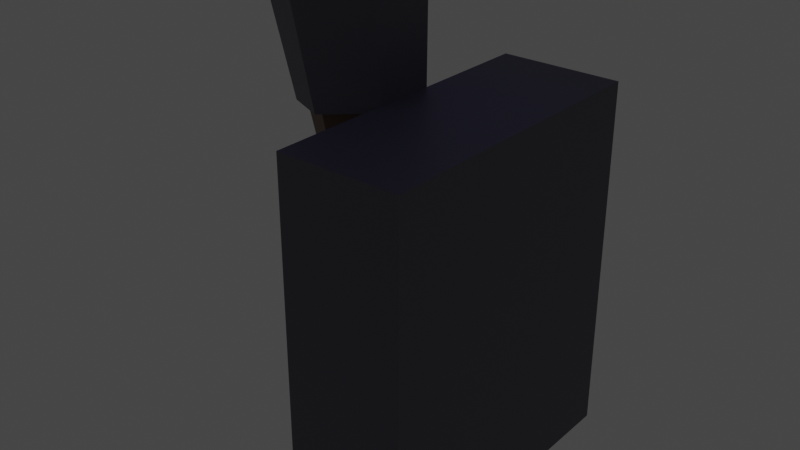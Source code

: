# Source: WallTorch.blend  (saved by Blender 3.6.13; exported with 4.5.12 LTS)
import bpy
from mathutils import Matrix  # noqa: F401  (used for matrix-valued properties, if any)

bpy.ops.wm.read_factory_settings(use_empty=True)
scene = bpy.context.scene
scene.name = 'Scene'

# ---- collections
col_collection = bpy.data.collections.new('Collection'); scene.collection.children.link(col_collection)

# ---- materials (node trees are filled in below, after node groups)
mat_metal = bpy.data.materials.new('Metal')
mat_metal.use_transparent_shadow = False
mat_wood = bpy.data.materials.new('Wood')
mat_wood.use_transparent_shadow = False

# ---- material node trees
mat_metal.use_nodes = True; mat_metal.node_tree.nodes.clear()
_N = mat_metal.node_tree.nodes; _L = mat_metal.node_tree.links
n0 = _N.new('ShaderNodeBsdfPrincipled'); n0.name = 'Principled BSDF'; n0.location = (10, 300)
n0.distribution = 'GGX'
n0.subsurface_method = 'RANDOM_WALK_SKIN'
n0.inputs[0].default_value = (0.1144, 0.107, 0.1301, 1.0)
n0.inputs[3].default_value = 1.45
n0.inputs[27].default_value = (0.0, 0.0, 0.0, 1.0)
n0.inputs[28].default_value = 1.0
n1 = _N.new('ShaderNodeOutputMaterial'); n1.name = 'Material Output'; n1.location = (300, 300)
_L.new(n0.outputs[0], n1.inputs[0])
n1.is_active_output = True
mat_wood.use_nodes = True; mat_wood.node_tree.nodes.clear()
_N = mat_wood.node_tree.nodes; _L = mat_wood.node_tree.links
n0 = _N.new('ShaderNodeBsdfPrincipled'); n0.name = 'Principled BSDF'; n0.location = (10, 300)
n0.distribution = 'GGX'
n0.subsurface_method = 'RANDOM_WALK_SKIN'
n0.inputs[0].default_value = (0.147, 0.07819, 0.0356, 1.0)
n0.inputs[3].default_value = 1.45
n0.inputs[27].default_value = (0.0, 0.0, 0.0, 1.0)
n0.inputs[28].default_value = 1.0
n1 = _N.new('ShaderNodeOutputMaterial'); n1.name = 'Material Output'; n1.location = (300, 300)
_L.new(n0.outputs[0], n1.inputs[0])
n1.is_active_output = True

# ---- world
world_world = bpy.data.worlds.new('World'); scene.world = world_world
world_world.use_nodes = True; world_world.node_tree.nodes.clear()
_N = world_world.node_tree.nodes; _L = world_world.node_tree.links
n0 = _N.new('ShaderNodeOutputWorld'); n0.name = 'World Output'; n0.location = (300, 300)
n1 = _N.new('ShaderNodeBackground'); n1.name = 'Background'; n1.location = (10, 300)
n1.inputs[0].default_value = (0.05088, 0.05088, 0.05088, 1.0)
_L.new(n1.outputs[0], n0.inputs[0])
n0.is_active_output = True
world_world.color = (0.05088, 0.05088, 0.05088)
world_world.use_sun_shadow = False
world_world.sun_shadow_jitter_overblur = 0.0

# ---- lights
light_point = bpy.data.lights.new('Point', 'POINT')
light_point.color = (0.0, 0.0, 0.4857)
light_point.transmission_factor = 0.0
light_point.shadow_soft_size = 2.0
light_point.shadow_maximum_resolution = 0.006
light_point.use_absolute_resolution = True

# ---- meshes
me_cube = bpy.data.meshes.new('Cube')
me_cube.from_pydata([(1.0, 1.0, 1.0), (1.0, 1.0, -1.0), (1.0, -1.0, 1.0), (1.0, -1.0, -1.0), (-1.0, 1.0, 1.0), (-1.0, 1.0, -1.0), (-1.0, -1.0, 1.0), (-1.0, -1.0, -1.0)], [], [(0, 4, 6, 2), (3, 2, 6, 7), (7, 6, 4, 5), (5, 1, 3, 7), (1, 0, 2, 3), (5, 4, 0, 1)])
_uv = me_cube.uv_layers.new(name='UVMap')
_uv.uv.foreach_set('vector', [0.625, 0.5, 0.875, 0.5, 0.875, 0.75, 0.625, 0.75, 0.375, 0.75, 0.625, 0.75, 0.625, 1.0, 0.375, 1.0, 0.375, 0.0, 0.625, 0.0, 0.625, 0.25, 0.375, 0.25, 0.125, 0.5, 0.375, 0.5, 0.375, 0.75, 0.125, 0.75, 0.375, 0.5, 0.625, 0.5, 0.625, 0.75, 0.375, 0.75, 0.375, 0.25, 0.625, 0.25, 0.625, 0.5, 0.375, 0.5])
me_cube.materials.append(mat_metal)
me_cube.use_mirror_vertex_groups = False
me_cube.update()
me_cylinder = bpy.data.meshes.new('Cylinder')
me_cylinder.from_pydata([(0.0, 0.0, -0.897), (0.0, 1.0, 0.9395), (0.866, 0.5, 0.9395), (0.866, -0.5, 0.9395), (0.0, -1.0, 0.9395), (-0.866, -0.5, 0.9395), (-0.866, 0.5, 0.9395)], [], [(0, 1, 2), (0, 2, 3), (0, 3, 4), (0, 4, 5), (2, 1, 6, 5, 4, 3), (0, 5, 6), (0, 6, 1)])
_uv = me_cylinder.uv_layers.new(name='UVMap')
_uv.uv.foreach_set('vector', [1.0, 0.5, 1.0, 1.0, 0.8333, 1.0, 0.8333, 0.5, 0.8333, 1.0, 0.6667, 1.0, 0.6667, 0.5, 0.6667, 1.0, 0.5, 1.0, 0.5, 0.5, 0.5, 1.0, 0.3333, 1.0, 0.4578, 0.37, 0.25, 0.49, 0.04215, 0.37, 0.04215, 0.13, 0.25, 0.01, 0.4578, 0.13, 0.3333, 0.5, 0.3333, 1.0, 0.1667, 1.0, 0.1667, 0.5, 0.1667, 1.0, -8.941e-08, 1.0])
me_cylinder.materials.append(mat_wood)
me_cylinder.update()
me_cylinder_001 = bpy.data.meshes.new('Cylinder.001')
me_cylinder_001.from_pydata([(-0.04102, 0.9053, -1.0), (1.185e-08, 1.194, 1.0), (0.866, 0.5, -1.0), (1.034, 0.5972, 1.0), (0.866, -0.5, -1.0), (1.034, -0.5972, 1.0), (-0.04102, -0.9053, -1.0), (1.132e-08, -1.194, 1.0), (-0.825, -0.4526, -1.0), (-1.034, -0.5972, 1.0), (-0.825, 0.4526, -1.0), (-1.034, 0.5972, 1.0)], [], [(0, 1, 3, 2), (2, 3, 5, 4), (4, 5, 7, 6), (6, 7, 9, 8), (3, 1, 11, 9, 7, 5), (8, 9, 11, 10), (10, 11, 1, 0), (0, 2, 4, 6, 8, 10)])
_uv = me_cylinder_001.uv_layers.new(name='UVMap')
_uv.uv.foreach_set('vector', [1.0, 0.5, 1.0, 1.0, 0.8333, 1.0, 0.8333, 0.5, 0.8333, 0.5, 0.8333, 1.0, 0.6667, 1.0, 0.6667, 0.5, 0.6667, 0.5, 0.6667, 1.0, 0.5, 1.0, 0.5, 0.5, 0.5, 0.5, 0.5, 1.0, 0.3333, 1.0, 0.3333, 0.5, 0.4578, 0.37, 0.25, 0.49, 0.04215, 0.37, 0.04215, 0.13, 0.25, 0.01, 0.4578, 0.13, 0.3333, 0.5, 0.3333, 1.0, 0.1667, 1.0, 0.1667, 0.5, 0.1667, 0.5, 0.1667, 1.0, -8.941e-08, 1.0, -8.941e-08, 0.5, 0.75, 0.49, 0.9578, 0.37, 0.9578, 0.13, 0.75, 0.01, 0.5422, 0.13, 0.5422, 0.37])
me_cylinder_001.materials.append(mat_metal)
me_cylinder_001.update()
me_cylinder_002 = bpy.data.meshes.new('Cylinder.002')
me_cylinder_002.from_pydata([(-2.554e-08, 0.6031, -1.0), (-9.847e-09, 0.8227, 1.0), (0.5223, 0.3015, -1.0), (0.7125, 0.4114, 1.0), (0.5223, -0.3015, -1.0), (0.7125, -0.4114, 1.0), (-2.178e-08, -0.6031, -1.0), (-6.005e-09, -0.8227, 1.0), (-0.5223, -0.3015, -1.0), (-0.7125, -0.4114, 1.0), (-0.5223, 0.3015, -1.0), (-0.7125, 0.4114, 1.0)], [], [(0, 1, 3, 2), (2, 3, 5, 4), (4, 5, 7, 6), (6, 7, 9, 8), (3, 1, 11, 9, 7, 5), (8, 9, 11, 10), (10, 11, 1, 0), (0, 2, 4, 6, 8, 10)])
_uv = me_cylinder_002.uv_layers.new(name='UVMap')
_uv.uv.foreach_set('vector', [1.0, 0.5, 1.0, 1.0, 0.8333, 1.0, 0.8333, 0.5, 0.8333, 0.5, 0.8333, 1.0, 0.6667, 1.0, 0.6667, 0.5, 0.6667, 0.5, 0.6667, 1.0, 0.5, 1.0, 0.5, 0.5, 0.5, 0.5, 0.5, 1.0, 0.3333, 1.0, 0.3333, 0.5, 0.4578, 0.37, 0.25, 0.49, 0.04215, 0.37, 0.04215, 0.13, 0.25, 0.01, 0.4578, 0.13, 0.3333, 0.5, 0.3333, 1.0, 0.1667, 1.0, 0.1667, 0.5, 0.1667, 0.5, 0.1667, 1.0, -8.941e-08, 1.0, -8.941e-08, 0.5, 0.75, 0.49, 0.9578, 0.37, 0.9578, 0.13, 0.75, 0.01, 0.5422, 0.13, 0.5422, 0.37])
me_cylinder_002.materials.append(mat_metal)
me_cylinder_002.update()

# ---- objects
ob_cube = bpy.data.objects.new('Cube', me_cube)
ob_cylinder = bpy.data.objects.new('Cylinder', me_cylinder)
ob_cylinder_001 = bpy.data.objects.new('Cylinder.001', me_cylinder_001)
ob_cylinder_002 = bpy.data.objects.new('Cylinder.002', me_cylinder_002)
ob_point = bpy.data.objects.new('Point', light_point)

# ---- transforms, parenting, visibility, modifiers, constraints
ob_cube.location = (0.1, 0.0, 0.0)
ob_cube.scale = (0.1, 0.25, 0.3)
ob_cube.lock_rotations_4d = False
ob_cube.empty_display_type = 'ARROWS'
ob_cube.lineart.crease_threshold = 0.0
ob_cylinder.location = (-0.06482, 0.0, 0.07565)
ob_cylinder.rotation_euler = (0.0, -0.1081, 0.0)
ob_cylinder.scale = (0.1, 0.1, 0.4)
ob_cylinder_001.location = (-0.09567, -0.0007749, 0.3789)
ob_cylinder_001.rotation_euler = (-0.002616, -0.1164, 0.02502)
ob_cylinder_001.scale = (0.1, 0.1, 0.1)
ob_cylinder_002.location = (-0.06431, -0.0007903, 0.07469)
ob_cylinder_002.rotation_euler = (-0.002616, -0.1164, 0.02502)
ob_cylinder_002.scale = (0.1, 0.1, 0.08)
ob_point.location = (-0.1101, 0.0, 0.5286)

# ---- collection membership
col_collection.objects.link(ob_cube)
col_collection.objects.link(ob_cylinder)
col_collection.objects.link(ob_cylinder_001)
col_collection.objects.link(ob_cylinder_002)
col_collection.objects.link(ob_point)

# ---- scene / render settings (as saved in the file)
scene.frame_start = 1; scene.frame_end = 250; scene.frame_set(1)
scene.render.engine = 'BLENDER_EEVEE_NEXT'
scene.cycles.sampling_pattern = 'TABULATED_SOBOL'
scene.view_settings.view_transform = 'Filmic'
bpy.context.view_layer.update()

# ---- added for rendering (the .blend has no active camera): camera
cam_auto = bpy.data.cameras.new('AutoCamera')
cam_auto.lens = 50.0
cam_auto.sensor_width = 36.0
cam_auto.clip_end = 1000.0
ob_auto_camera = bpy.data.objects.new('AutoCamera', cam_auto)
scene.collection.objects.link(ob_auto_camera)
ob_auto_camera.location = (0.939528, -1.1352, 0.852049)
ob_auto_camera.rotation_euler = (1.09748, -7.21219e-08, 0.694738)
scene.camera = ob_auto_camera
bpy.context.view_layer.update()
